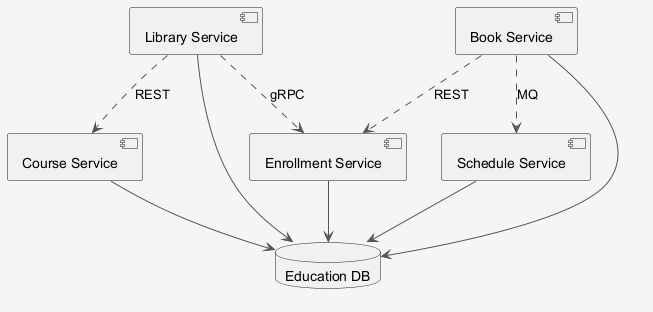

The diagram above was rendered by PlantUML. Its source (embedded in the PNG):
@startuml
skinparam shadowing false
skinparam backgroundColor #F5F5F5
skinparam ArrowColor #555555
component "Schedule Service" as C_ScheduleService
component "Course Service" as C_CourseService
component "Book Service" as C_BookService
component "Library Service" as C_LibraryService
component "Enrollment Service" as C_EnrollmentService
database "Education DB" as DB_education
C_ScheduleService --> DB_education
C_CourseService --> DB_education
C_BookService --> DB_education
C_LibraryService --> DB_education
C_EnrollmentService --> DB_education
C_BookService ..> C_ScheduleService : MQ
C_LibraryService ..> C_CourseService : REST
C_LibraryService ..> C_EnrollmentService : gRPC
C_BookService ..> C_EnrollmentService : REST
@enduml